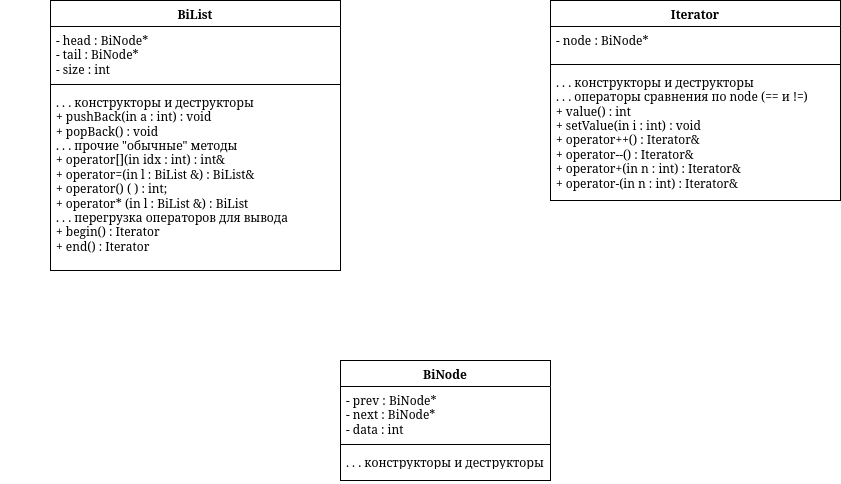

The diagram above was exported from draw.io. Its source (the exported page's mxGraphModel, read from the mxfile embedded in the PNG):
<mxGraphModel dx="437" dy="578" grid="1" gridSize="10" guides="1" tooltips="1" connect="1" arrows="1" fold="1" page="1" pageScale="1" pageWidth="850" pageHeight="1100" math="0" shadow="0">
  <root>
    <mxCell id="0" />
    <mxCell id="1" parent="0" />
    <mxCell id="pilmKmZ6-uoogRAK86wR-294" edge="1" parent="1" style="edgeStyle=orthogonalEdgeStyle;rounded=0;html=1;endArrow=classic;" value="">
      <mxGeometry relative="1" as="geometry">
        <Array as="points">
          <mxPoint x="440" y="3860" />
          <mxPoint x="640" y="3860" />
        </Array>
        <mxPoint x="1190" y="3860.076923076923" as="sourcePoint" />
      </mxGeometry>
    </mxCell>
    <mxCell id="KKAoSjaAK3ONJ4zt16XO-26" edge="1" parent="1" style="edgeStyle=orthogonalEdgeStyle;rounded=0;html=1;endArrow=classic;" value="">
      <mxGeometry relative="1" as="geometry">
        <Array as="points">
          <mxPoint x="650" y="4280" />
          <mxPoint x="850" y="4280" />
        </Array>
        <mxPoint x="1400" y="4280.076923076923" as="sourcePoint" />
      </mxGeometry>
    </mxCell>
    <mxCell id="KKAoSjaAK3ONJ4zt16XO-27" parent="1" style="swimlane;fontStyle=1;align=center;verticalAlign=top;childLayout=stackLayout;horizontal=1;startSize=26;horizontalStack=0;resizeParent=1;resizeParentMax=0;resizeLast=0;collapsible=1;marginBottom=0;whiteSpace=wrap;html=1;" value="&lt;div&gt;BiNode&lt;/div&gt;" vertex="1">
      <mxGeometry height="120" width="210" x="540" y="1140" as="geometry" />
    </mxCell>
    <mxCell id="KKAoSjaAK3ONJ4zt16XO-28" parent="KKAoSjaAK3ONJ4zt16XO-27" style="text;strokeColor=none;fillColor=none;align=left;verticalAlign=top;spacingLeft=4;spacingRight=4;overflow=hidden;rotatable=0;points=[[0,0.5],[1,0.5]];portConstraint=eastwest;whiteSpace=wrap;html=1;" value="&lt;div&gt;- prev : BiNode*&lt;/div&gt;&lt;div&gt;- next : BiNode*&lt;/div&gt;&lt;div&gt;- data : int&lt;/div&gt;" vertex="1">
      <mxGeometry height="54" width="210" y="26" as="geometry" />
    </mxCell>
    <mxCell id="KKAoSjaAK3ONJ4zt16XO-29" parent="KKAoSjaAK3ONJ4zt16XO-27" style="line;strokeWidth=1;fillColor=none;align=left;verticalAlign=middle;spacingTop=-1;spacingLeft=3;spacingRight=3;rotatable=0;labelPosition=right;points=[];portConstraint=eastwest;strokeColor=inherit;" value="" vertex="1">
      <mxGeometry height="8" width="210" y="80" as="geometry" />
    </mxCell>
    <mxCell id="KKAoSjaAK3ONJ4zt16XO-30" parent="KKAoSjaAK3ONJ4zt16XO-27" style="text;strokeColor=none;fillColor=none;align=left;verticalAlign=top;spacingLeft=4;spacingRight=4;overflow=hidden;rotatable=0;points=[[0,0.5],[1,0.5]];portConstraint=eastwest;whiteSpace=wrap;html=1;" value=". . . конструкторы и деструкторы" vertex="1">
      <mxGeometry height="32" width="210" y="88" as="geometry" />
    </mxCell>
    <mxCell id="KKAoSjaAK3ONJ4zt16XO-31" parent="1" style="swimlane;fontStyle=1;align=center;verticalAlign=top;childLayout=stackLayout;horizontal=1;startSize=26;horizontalStack=0;resizeParent=1;resizeParentMax=0;resizeLast=0;collapsible=1;marginBottom=0;whiteSpace=wrap;html=1;" value="BiList" vertex="1">
      <mxGeometry height="270" width="290" x="250" y="780" as="geometry" />
    </mxCell>
    <mxCell id="KKAoSjaAK3ONJ4zt16XO-32" parent="KKAoSjaAK3ONJ4zt16XO-31" style="text;strokeColor=none;fillColor=none;align=left;verticalAlign=top;spacingLeft=4;spacingRight=4;overflow=hidden;rotatable=0;points=[[0,0.5],[1,0.5]];portConstraint=eastwest;whiteSpace=wrap;html=1;" value="&lt;div&gt;- head : BiNode*&lt;/div&gt;&lt;div&gt;- tail : BiNode*&lt;/div&gt;&lt;div&gt;- size : int&lt;/div&gt;" vertex="1">
      <mxGeometry height="54" width="290" y="26" as="geometry" />
    </mxCell>
    <mxCell id="KKAoSjaAK3ONJ4zt16XO-33" parent="KKAoSjaAK3ONJ4zt16XO-31" style="line;strokeWidth=1;fillColor=none;align=left;verticalAlign=middle;spacingTop=-1;spacingLeft=3;spacingRight=3;rotatable=0;labelPosition=right;points=[];portConstraint=eastwest;strokeColor=inherit;" value="" vertex="1">
      <mxGeometry height="8" width="290" y="80" as="geometry" />
    </mxCell>
    <mxCell id="KKAoSjaAK3ONJ4zt16XO-34" parent="KKAoSjaAK3ONJ4zt16XO-31" style="text;strokeColor=none;fillColor=none;align=left;verticalAlign=top;spacingLeft=4;spacingRight=4;overflow=hidden;rotatable=0;points=[[0,0.5],[1,0.5]];portConstraint=eastwest;whiteSpace=wrap;html=1;" value="&lt;div&gt;. . . конструкторы и деструкторы&lt;/div&gt;&lt;div&gt;+ pushBack(in a : int) : void&lt;/div&gt;&lt;div&gt;+ popBack() : void&lt;/div&gt;&lt;div&gt;. . . прочие &quot;обычные&quot; методы&lt;/div&gt;&lt;div&gt;+ operator[](in idx : int) : int&amp;amp;&amp;nbsp;&lt;/div&gt;&lt;div&gt;+ operator=(in l : BiList &amp;amp;) : BiList&amp;amp;&lt;/div&gt;&lt;div&gt;+ operator() ( ) : int;&lt;/div&gt;&lt;div&gt;+ operator* (in l : BiList &amp;amp;) : BiList&lt;/div&gt;&lt;div&gt;. . . перегрузка операторов для вывода&lt;/div&gt;&lt;div&gt;+ begin() : Iterator&lt;/div&gt;&lt;div&gt;+ end() : Iterator&lt;/div&gt;&lt;div&gt;&lt;br&gt;&lt;/div&gt;" vertex="1">
      <mxGeometry height="182" width="290" y="88" as="geometry" />
    </mxCell>
    <mxCell id="KKAoSjaAK3ONJ4zt16XO-35" parent="1" style="swimlane;fontStyle=1;align=center;verticalAlign=top;childLayout=stackLayout;horizontal=1;startSize=26;horizontalStack=0;resizeParent=1;resizeParentMax=0;resizeLast=0;collapsible=1;marginBottom=0;whiteSpace=wrap;html=1;" value="Iterator" vertex="1">
      <mxGeometry height="200" width="290" x="750" y="780" as="geometry" />
    </mxCell>
    <mxCell id="KKAoSjaAK3ONJ4zt16XO-36" parent="KKAoSjaAK3ONJ4zt16XO-35" style="text;strokeColor=none;fillColor=none;align=left;verticalAlign=top;spacingLeft=4;spacingRight=4;overflow=hidden;rotatable=0;points=[[0,0.5],[1,0.5]];portConstraint=eastwest;whiteSpace=wrap;html=1;" value="- node : BiNode*" vertex="1">
      <mxGeometry height="34" width="290" y="26" as="geometry" />
    </mxCell>
    <mxCell id="KKAoSjaAK3ONJ4zt16XO-37" parent="KKAoSjaAK3ONJ4zt16XO-35" style="line;strokeWidth=1;fillColor=none;align=left;verticalAlign=middle;spacingTop=-1;spacingLeft=3;spacingRight=3;rotatable=0;labelPosition=right;points=[];portConstraint=eastwest;strokeColor=inherit;" value="" vertex="1">
      <mxGeometry height="8" width="290" y="60" as="geometry" />
    </mxCell>
    <mxCell id="KKAoSjaAK3ONJ4zt16XO-38" parent="KKAoSjaAK3ONJ4zt16XO-35" style="text;strokeColor=none;fillColor=none;align=left;verticalAlign=top;spacingLeft=4;spacingRight=4;overflow=hidden;rotatable=0;points=[[0,0.5],[1,0.5]];portConstraint=eastwest;whiteSpace=wrap;html=1;" value="&lt;div&gt;. . . конструкторы и деструкторы&lt;/div&gt;&lt;div&gt;. . . операторы сравнения по node (== и !=)&lt;/div&gt;&lt;div&gt;+ value() : int&lt;/div&gt;&lt;div&gt;+ setValue(in i : int) : void&lt;/div&gt;&lt;div&gt;+ operator++() : Iterator&amp;amp;&lt;/div&gt;&lt;div&gt;+ operator--() : Iterator&amp;amp;&lt;/div&gt;&lt;div&gt;+ operator+(in n : int) : Iterator&amp;amp;&lt;/div&gt;&lt;div&gt;+ operator-(in n : int) : Iterator&amp;amp;&lt;/div&gt;&lt;div&gt;&lt;br&gt;&lt;/div&gt;&lt;div&gt;&lt;br&gt;&lt;/div&gt;" vertex="1">
      <mxGeometry height="132" width="290" y="68" as="geometry" />
    </mxCell>
    <mxCell id="KKAoSjaAK3ONJ4zt16XO-43" parent="1" style="text;whiteSpace=wrap;html=1;" value="&amp;nbsp;" vertex="1">
      <mxGeometry height="40" width="40" x="200" y="1010" as="geometry" />
    </mxCell>
  </root>
</mxGraphModel>